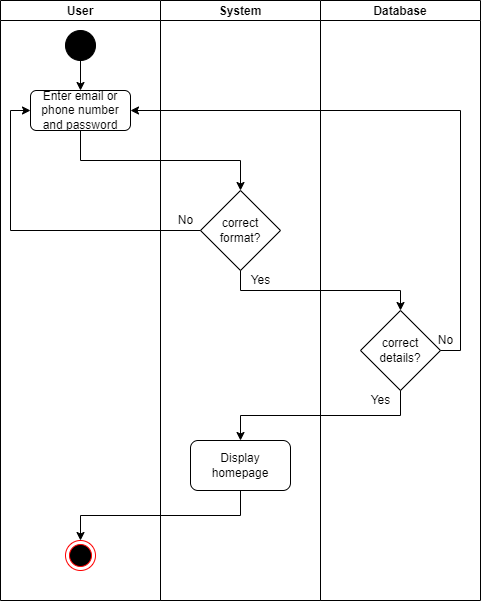

The diagram above was exported from draw.io. Its source (the exported page's mxGraphModel, read from the mxfile embedded in the PNG):
<mxGraphModel dx="868" dy="482" grid="1" gridSize="10" guides="1" tooltips="1" connect="1" arrows="1" fold="1" page="1" pageScale="1" pageWidth="827" pageHeight="1169" math="0" shadow="0">
  <root>
    <mxCell id="0" />
    <mxCell id="1" parent="0" />
    <mxCell id="6pZ5Qb4Z4I5MFCOAdhNy-1" value="User" style="swimlane;startSize=20;" vertex="1" parent="1">
      <mxGeometry x="240" y="40" width="160" height="600" as="geometry" />
    </mxCell>
    <mxCell id="6pZ5Qb4Z4I5MFCOAdhNy-5" style="edgeStyle=orthogonalEdgeStyle;rounded=0;orthogonalLoop=1;jettySize=auto;html=1;exitX=0.5;exitY=1;exitDx=0;exitDy=0;entryX=0.5;entryY=0;entryDx=0;entryDy=0;" edge="1" parent="6pZ5Qb4Z4I5MFCOAdhNy-1" source="6pZ5Qb4Z4I5MFCOAdhNy-3" target="6pZ5Qb4Z4I5MFCOAdhNy-4">
      <mxGeometry relative="1" as="geometry" />
    </mxCell>
    <mxCell id="6pZ5Qb4Z4I5MFCOAdhNy-3" value="" style="ellipse;shape=doubleEllipse;html=1;dashed=0;whitespace=wrap;aspect=fixed;fillColor=#000000;" vertex="1" parent="6pZ5Qb4Z4I5MFCOAdhNy-1">
      <mxGeometry x="65" y="30" width="30" height="30" as="geometry" />
    </mxCell>
    <mxCell id="6pZ5Qb4Z4I5MFCOAdhNy-4" value="Enter email or phone number and password" style="rounded=1;whiteSpace=wrap;html=1;" vertex="1" parent="6pZ5Qb4Z4I5MFCOAdhNy-1">
      <mxGeometry x="30" y="90" width="100" height="40" as="geometry" />
    </mxCell>
    <mxCell id="6pZ5Qb4Z4I5MFCOAdhNy-19" value="" style="ellipse;html=1;shape=endState;fillColor=#000000;strokeColor=#ff0000;" vertex="1" parent="6pZ5Qb4Z4I5MFCOAdhNy-1">
      <mxGeometry x="65" y="540" width="30" height="30" as="geometry" />
    </mxCell>
    <mxCell id="6pZ5Qb4Z4I5MFCOAdhNy-2" value="System" style="swimlane;startSize=20;" vertex="1" parent="1">
      <mxGeometry x="400" y="40" width="160" height="600" as="geometry" />
    </mxCell>
    <mxCell id="6pZ5Qb4Z4I5MFCOAdhNy-7" value="correct format?" style="rhombus;whiteSpace=wrap;html=1;" vertex="1" parent="6pZ5Qb4Z4I5MFCOAdhNy-2">
      <mxGeometry x="40" y="190" width="80" height="80" as="geometry" />
    </mxCell>
    <mxCell id="6pZ5Qb4Z4I5MFCOAdhNy-17" value="Display homepage" style="rounded=1;whiteSpace=wrap;html=1;" vertex="1" parent="6pZ5Qb4Z4I5MFCOAdhNy-2">
      <mxGeometry x="30" y="440" width="100" height="50" as="geometry" />
    </mxCell>
    <mxCell id="6pZ5Qb4Z4I5MFCOAdhNy-22" value="Yes" style="text;html=1;align=center;verticalAlign=middle;resizable=0;points=[];autosize=1;strokeColor=none;fillColor=none;" vertex="1" parent="6pZ5Qb4Z4I5MFCOAdhNy-2">
      <mxGeometry x="80" y="270" width="40" height="20" as="geometry" />
    </mxCell>
    <mxCell id="6pZ5Qb4Z4I5MFCOAdhNy-23" value="No" style="text;html=1;align=center;verticalAlign=middle;resizable=0;points=[];autosize=1;strokeColor=none;fillColor=none;" vertex="1" parent="6pZ5Qb4Z4I5MFCOAdhNy-2">
      <mxGeometry x="10" y="210" width="30" height="20" as="geometry" />
    </mxCell>
    <mxCell id="6pZ5Qb4Z4I5MFCOAdhNy-6" value="Database" style="swimlane;startSize=20;" vertex="1" parent="1">
      <mxGeometry x="560" y="40" width="160" height="600" as="geometry" />
    </mxCell>
    <mxCell id="6pZ5Qb4Z4I5MFCOAdhNy-13" value="correct details?" style="rhombus;whiteSpace=wrap;html=1;" vertex="1" parent="6pZ5Qb4Z4I5MFCOAdhNy-6">
      <mxGeometry x="40" y="310" width="80" height="80" as="geometry" />
    </mxCell>
    <mxCell id="6pZ5Qb4Z4I5MFCOAdhNy-24" value="Yes" style="text;html=1;align=center;verticalAlign=middle;resizable=0;points=[];autosize=1;strokeColor=none;fillColor=none;" vertex="1" parent="6pZ5Qb4Z4I5MFCOAdhNy-6">
      <mxGeometry x="40" y="390" width="40" height="20" as="geometry" />
    </mxCell>
    <mxCell id="6pZ5Qb4Z4I5MFCOAdhNy-25" value="No" style="text;html=1;align=center;verticalAlign=middle;resizable=0;points=[];autosize=1;strokeColor=none;fillColor=none;" vertex="1" parent="6pZ5Qb4Z4I5MFCOAdhNy-6">
      <mxGeometry x="110" y="330" width="30" height="20" as="geometry" />
    </mxCell>
    <mxCell id="6pZ5Qb4Z4I5MFCOAdhNy-10" style="edgeStyle=orthogonalEdgeStyle;rounded=0;orthogonalLoop=1;jettySize=auto;html=1;exitX=0.5;exitY=1;exitDx=0;exitDy=0;" edge="1" parent="1" source="6pZ5Qb4Z4I5MFCOAdhNy-4" target="6pZ5Qb4Z4I5MFCOAdhNy-7">
      <mxGeometry relative="1" as="geometry">
        <mxPoint x="320" y="200" as="targetPoint" />
      </mxGeometry>
    </mxCell>
    <mxCell id="6pZ5Qb4Z4I5MFCOAdhNy-12" style="edgeStyle=orthogonalEdgeStyle;rounded=0;orthogonalLoop=1;jettySize=auto;html=1;exitX=0;exitY=0.5;exitDx=0;exitDy=0;entryX=0;entryY=0.5;entryDx=0;entryDy=0;" edge="1" parent="1" source="6pZ5Qb4Z4I5MFCOAdhNy-7" target="6pZ5Qb4Z4I5MFCOAdhNy-4">
      <mxGeometry relative="1" as="geometry" />
    </mxCell>
    <mxCell id="6pZ5Qb4Z4I5MFCOAdhNy-14" style="edgeStyle=orthogonalEdgeStyle;rounded=0;orthogonalLoop=1;jettySize=auto;html=1;exitX=0.5;exitY=1;exitDx=0;exitDy=0;" edge="1" parent="1" source="6pZ5Qb4Z4I5MFCOAdhNy-7" target="6pZ5Qb4Z4I5MFCOAdhNy-13">
      <mxGeometry relative="1" as="geometry" />
    </mxCell>
    <mxCell id="6pZ5Qb4Z4I5MFCOAdhNy-16" style="edgeStyle=orthogonalEdgeStyle;rounded=0;orthogonalLoop=1;jettySize=auto;html=1;exitX=1;exitY=0.5;exitDx=0;exitDy=0;entryX=1;entryY=0.5;entryDx=0;entryDy=0;" edge="1" parent="1" source="6pZ5Qb4Z4I5MFCOAdhNy-13" target="6pZ5Qb4Z4I5MFCOAdhNy-4">
      <mxGeometry relative="1" as="geometry" />
    </mxCell>
    <mxCell id="6pZ5Qb4Z4I5MFCOAdhNy-18" style="edgeStyle=orthogonalEdgeStyle;rounded=0;orthogonalLoop=1;jettySize=auto;html=1;exitX=0.5;exitY=1;exitDx=0;exitDy=0;entryX=0.5;entryY=0;entryDx=0;entryDy=0;" edge="1" parent="1" source="6pZ5Qb4Z4I5MFCOAdhNy-13" target="6pZ5Qb4Z4I5MFCOAdhNy-17">
      <mxGeometry relative="1" as="geometry" />
    </mxCell>
    <mxCell id="6pZ5Qb4Z4I5MFCOAdhNy-20" style="edgeStyle=orthogonalEdgeStyle;rounded=0;orthogonalLoop=1;jettySize=auto;html=1;exitX=0.5;exitY=1;exitDx=0;exitDy=0;entryX=0.5;entryY=0;entryDx=0;entryDy=0;" edge="1" parent="1" source="6pZ5Qb4Z4I5MFCOAdhNy-17" target="6pZ5Qb4Z4I5MFCOAdhNy-19">
      <mxGeometry relative="1" as="geometry" />
    </mxCell>
  </root>
</mxGraphModel>